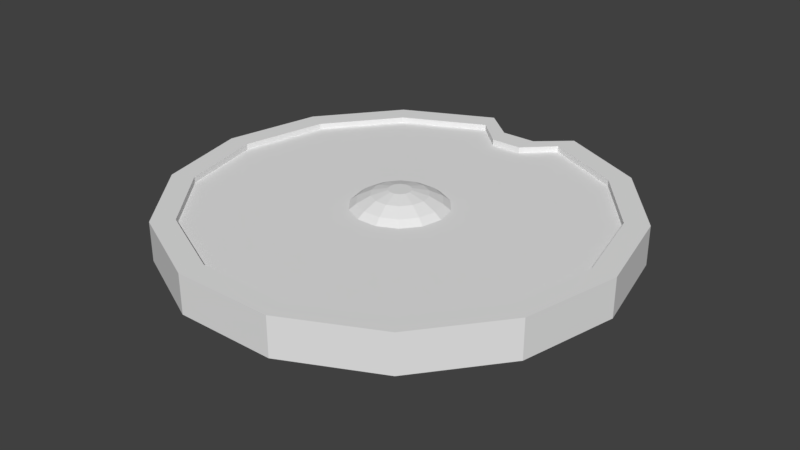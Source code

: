 # Source: lp_shield_med_1.blend  (saved by Blender 2.80.75; exported with 4.5.12 LTS)
import bpy
from mathutils import Matrix  # noqa: F401  (used for matrix-valued properties, if any)

bpy.ops.wm.read_factory_settings(use_empty=True)
scene = bpy.context.scene
scene.name = 'Scene'

# ---- collections
col_collection_1 = bpy.data.collections.new('Collection 1'); scene.collection.children.link(col_collection_1)

# ---- world
world_world = bpy.data.worlds.new('World'); scene.world = world_world
world_world.color = (0.05088, 0.05088, 0.05088)
world_world.use_sun_shadow = False
world_world.sun_shadow_jitter_overblur = 0.0
world_world.cycles.sampling_method = 'MANUAL'

# ---- meshes
me_cylinder = bpy.data.meshes.new('Cylinder')
me_cylinder.from_pydata([(0.575, 0.7689, 0.7858), (0.575, 0.7689, 0.9157), (0.8541, 0.4222, 0.7858), (0.8541, 0.4222, 0.9157), (0.955, -0.0112, 0.7858), (0.955, -0.0112, 0.9157), (0.858, -0.4455, 0.7858), (0.858, -0.4455, 0.9157), (0.582, -0.7947, 0.7858), (0.582, -0.7947, 0.9157), (0.1819, -0.9896, 0.7858), (0.1819, -0.9896, 0.9157), (-0.2631, -0.9916, 0.7858), (-0.2631, -0.9916, 0.9157), (-0.6649, -0.8003, 0.7858), (-0.6649, -0.8003, 0.9157), (-0.944, -0.4536, 0.7858), (-0.944, -0.4536, 0.9157), (-1.045, -0.02017, 0.7858), (-1.045, -0.02017, 0.9157), (-0.9479, 0.4142, 0.7858), (-0.9479, 0.4142, 0.9157), (-0.6719, 0.7633, 0.7858), (-0.6719, 0.7633, 0.9157), (-0.2718, 0.9582, 0.7858), (-0.2718, 0.9582, 0.9157), (0.1732, 0.9602, 0.7858), (0.1732, 0.9602, 0.9157), (0.575, 0.7689, 0.9586), (0.8541, 0.4222, 0.9586), (0.955, -0.0112, 0.9586), (0.858, -0.4455, 0.9586), (0.582, -0.7947, 0.9586), (0.1819, -0.9896, 0.9586), (-0.2631, -0.9916, 0.9586), (-0.6649, -0.8003, 0.9586), (-0.944, -0.4536, 0.9586), (-1.045, -0.02017, 0.9586), (-0.9479, 0.4142, 0.9586), (-0.6719, 0.7633, 0.9586), (-0.2718, 0.9582, 0.9586), (0.1732, 0.9602, 0.9586), (0.5112, 0.6881, 0.9586), (0.7614, 0.3771, 0.9586), (0.852, -0.01166, 0.9586), (0.7649, -0.4012, 0.9586), (0.5174, -0.7145, 0.9586), (0.1586, -0.8893, 0.9586), (-0.2406, -0.8911, 0.9586), (-0.6011, -0.7195, 0.9586), (-0.8514, -0.4085, 0.9586), (-0.9419, -0.01971, 0.9586), (-0.8548, 0.3699, 0.9586), (-0.6074, 0.6831, 0.9586), (-0.2485, 0.8579, 0.9586), (0.1507, 0.8597, 0.9586), (0.5112, 0.6881, 0.9319), (0.7614, 0.3771, 0.9319), (0.852, -0.01166, 0.9319), (0.7649, -0.4012, 0.9319), (0.5174, -0.7145, 0.9319), (0.1586, -0.8893, 0.9319), (-0.2406, -0.8911, 0.9319), (-0.6011, -0.7195, 0.9319), (-0.8514, -0.4085, 0.9319), (-0.9419, -0.01971, 0.9319), (-0.8548, 0.3699, 0.9319), (-0.6074, 0.6831, 0.9319), (-0.2485, 0.8579, 0.9319), (0.1507, 0.8597, 0.9319), (0.08628, 0.1504, 0.9319), (0.1454, 0.07702, 0.9319), (0.1667, -0.01474, 0.9319), (0.1462, -0.1067, 0.9319), (0.08777, -0.1806, 0.9319), (0.003074, -0.2218, 0.9319), (-0.09113, -0.2223, 0.9319), (-0.1762, -0.1818, 0.9319), (-0.2353, -0.1084, 0.9319), (-0.2566, -0.01663, 0.9319), (-0.2361, 0.0753, 0.9319), (-0.1777, 0.1492, 0.9319), (-0.09298, 0.1905, 0.9319), (0.001223, 0.1909, 0.9319), (0.06674, 0.1257, 0.9564), (0.117, 0.06321, 0.9564), (0.1352, -0.01488, 0.9564), (0.1177, -0.09312, 0.9564), (0.068, -0.156, 0.9564), (-0.004079, -0.1911, 0.9564), (-0.08425, -0.1915, 0.9564), (-0.1566, -0.157, 0.9564), (-0.2069, -0.09458, 0.9564), (-0.2251, -0.01649, 0.9564), (-0.2076, 0.06175, 0.9564), (-0.1579, 0.1247, 0.9564), (-0.08583, 0.1598, 0.9564), (-0.005654, 0.1601, 0.9564), (0.03073, 0.0801, 0.9859), (0.0648, 0.03778, 0.9859), (0.07712, -0.01514, 0.9859), (0.06527, -0.06816, 0.9859), (0.03159, -0.1108, 0.9859), (-0.01726, -0.1346, 0.9859), (-0.07159, -0.1348, 0.9859), (-0.1206, -0.1115, 0.9859), (-0.1547, -0.06915, 0.9859), (-0.167, -0.01623, 0.9859), (-0.1552, 0.03679, 0.9859), (-0.1215, 0.07942, 0.9859), (-0.07265, 0.1032, 0.9859), (-0.01832, 0.1035, 0.9859), (-0.01422, 0.02321, 1.004), (-0.0003929, 0.006022, 1.004), (0.004612, -0.01546, 1.004), (-0.0002, -0.03699, 1.004), (-0.01388, -0.0543, 1.004), (-0.03371, -0.06396, 1.004), (-0.05577, -0.06406, 1.004), (-0.07568, -0.05458, 1.004), (-0.08952, -0.03739, 1.004), (-0.09452, -0.01591, 1.004), (-0.08971, 0.005621, 1.004), (-0.07603, 0.02293, 1.004), (-0.0562, 0.03259, 1.004), (-0.03414, 0.03269, 1.004), (0.03389, 0.8363, 0.7858), (0.03389, 0.8363, 0.9157), (0.03389, 0.8363, 0.9586), (0.02577, 0.7358, 0.9586), (0.02577, 0.7358, 0.9319), (-0.02826, 0.1908, 0.9319), (-0.03075, 0.16, 0.9564), (-0.03533, 0.1034, 0.9859), (-0.04105, 0.03266, 1.004), (-0.1264, 0.8356, 0.9157), (-0.1264, 0.8356, 0.9586), (-0.118, 0.7352, 0.9586), (-0.118, 0.7352, 0.9319), (-0.06219, 0.1906, 0.9319), (-0.05963, 0.1599, 0.9564), (-0.0549, 0.1033, 0.9859), (-0.04899, 0.03262, 1.004), (-0.1264, 0.8356, 0.7858), (0.01774, 0.1595, 0.7767), (0.04602, 0.1244, 0.7767), (0.05626, 0.08043, 0.7767), (0.04642, 0.03641, 0.7767), (0.01845, 0.001015, 0.7767), (-0.0221, -0.01874, 0.7767), (-0.06721, -0.01894, 0.7767), (-0.1079, 0.0004484, 0.7767), (-0.1362, 0.03559, 0.7767), (-0.1465, 0.07952, 0.7767), (-0.1366, 0.1235, 0.7767), (-0.1087, 0.1589, 0.7767), (-0.0681, 0.1787, 0.7767), (-0.02299, 0.1789, 0.7767), (-0.03711, 0.1663, 0.7767), (-0.05336, 0.1663, 0.7767), (-0.005395, 0.5312, 0.7808), (-0.08598, 0.5331, 0.7808), (-0.1547, -0.4534, 0.7808), (0.06903, -0.4524, 0.7808), (-0.3603, 0.4289, 0.7808), (-0.499, 0.2533, 0.7808), (0.2702, -0.3544, 0.7808), (0.4089, -0.1789, 0.7808), (-0.5478, 0.03499, 0.7808), (-0.497, -0.1829, 0.7808), (0.2667, 0.4317, 0.7808), (0.2456, 0.5279, 0.7808), (-0.3306, 0.5269, 0.7808), (0.4577, 0.0395, 0.7808), (0.4069, 0.2574, 0.7808), (-0.3567, -0.3572, 0.7808), (-0.01543, 0.4158, 0.7795), (-0.127, -0.3159, 0.7795), (-0.2806, 0.3435, 0.7795), (0.1905, -0.242, 0.7795), (-0.4208, 0.04908, 0.7795), (0.1879, 0.3456, 0.7795), (0.3307, 0.05245, 0.7795), (-0.278, -0.2441, 0.7795), (-0.07566, 0.417, 0.7795), (0.0402, -0.3152, 0.7795), (-0.3843, 0.2123, 0.7795), (0.2942, -0.1107, 0.7795), (-0.3829, -0.1138, 0.7795), (0.2492, 0.4175, 0.7795), (-0.3352, 0.4167, 0.7795), (0.2927, 0.2153, 0.7795), (-0.1264, 0.8361, 0.8685), (-0.1264, 0.8361, 0.9115), (-0.118, 0.7357, 0.9115), (-0.118, 0.7357, 0.8847), (-0.1898, 0.5346, 0.6983), (0.1073, 0.5318, 0.7649), (-0.1898, 0.5336, 0.7649), (0.2456, 0.5284, 0.7649), (-0.3306, 0.5274, 0.7649), (0.1098, 0.4163, 0.7637), (-0.1932, 0.4176, 0.7637), (0.2492, 0.418, 0.7637), (-0.3352, 0.4172, 0.7637), (-0.3306, 0.5284, 0.6983), (-0.1932, 0.4186, 0.697), (-0.3352, 0.4182, 0.697), (-0.1898, 0.5349, 0.677), (-0.3306, 0.5286, 0.677), (-0.1932, 0.4188, 0.6757), (-0.3352, 0.4185, 0.6757), (0.1073, 0.5327, 0.697), (0.2456, 0.5294, 0.697), (0.1098, 0.4172, 0.6957), (0.2492, 0.4189, 0.6957), (0.1073, 0.5329, 0.6788), (0.2456, 0.5296, 0.6788), (0.1098, 0.4175, 0.6775), (0.2492, 0.4191, 0.6775)], [], [(0, 1, 3, 2), (2, 3, 5, 4), (4, 5, 7, 6), (6, 7, 9, 8), (8, 9, 11, 10), (10, 11, 13, 12), (12, 13, 15, 14), (14, 15, 17, 16), (16, 17, 19, 18), (18, 19, 21, 20), (20, 21, 23, 22), (22, 23, 25, 24), (7, 5, 30, 31), (126, 127, 27, 26), (26, 27, 1, 0), (184, 176, 158, 159), (32, 31, 45, 46), (17, 15, 35, 36), (3, 1, 28, 29), (135, 25, 40, 136), (13, 11, 33, 34), (23, 21, 38, 39), (9, 7, 31, 32), (19, 17, 36, 37), (1, 27, 41, 28), (5, 3, 29, 30), (15, 13, 34, 35), (25, 23, 39, 40), (11, 9, 32, 33), (21, 19, 37, 38), (137, 54, 68, 138), (40, 39, 53, 54), (33, 32, 46, 47), (136, 40, 54, 137), (34, 33, 47, 48), (28, 41, 55, 42), (35, 34, 48, 49), (36, 35, 49, 50), (29, 28, 42, 43), (37, 36, 50, 51), (30, 29, 43, 44), (38, 37, 51, 52), (31, 30, 44, 45), (39, 38, 52, 53), (64, 63, 77, 78), (48, 47, 61, 62), (42, 55, 69, 56), (49, 48, 62, 63), (50, 49, 63, 64), (43, 42, 56, 57), (51, 50, 64, 65), (44, 43, 57, 58), (52, 51, 65, 66), (45, 44, 58, 59), (53, 52, 66, 67), (46, 45, 59, 60), (54, 53, 67, 68), (47, 46, 60, 61), (79, 78, 92, 93), (57, 56, 70, 71), (65, 64, 78, 79), (58, 57, 71, 72), (66, 65, 79, 80), (59, 58, 72, 73), (67, 66, 80, 81), (60, 59, 73, 74), (68, 67, 81, 82), (61, 60, 74, 75), (138, 68, 82, 139), (62, 61, 75, 76), (56, 69, 83, 70), (63, 62, 76, 77), (87, 86, 100, 101), (72, 71, 85, 86), (80, 79, 93, 94), (73, 72, 86, 87), (81, 80, 94, 95), (74, 73, 87, 88), (82, 81, 95, 96), (75, 74, 88, 89), (139, 82, 96, 140), (76, 75, 89, 90), (70, 83, 97, 84), (77, 76, 90, 91), (78, 77, 91, 92), (71, 70, 84, 85), (110, 109, 123, 124), (95, 94, 108, 109), (88, 87, 101, 102), (96, 95, 109, 110), (89, 88, 102, 103), (140, 96, 110, 141), (90, 89, 103, 104), (84, 97, 111, 98), (91, 90, 104, 105), (92, 91, 105, 106), (85, 84, 98, 99), (93, 92, 106, 107), (86, 85, 99, 100), (94, 93, 107, 108), (113, 112, 125, 134, 142, 124, 123, 122, 121, 120, 119, 118, 117, 116, 115, 114), (103, 102, 116, 117), (141, 110, 124, 142), (104, 103, 117, 118), (98, 111, 125, 112), (105, 104, 118, 119), (106, 105, 119, 120), (99, 98, 112, 113), (107, 106, 120, 121), (100, 99, 113, 114), (108, 107, 121, 122), (101, 100, 114, 115), (109, 108, 122, 123), (102, 101, 115, 116), (111, 133, 134, 125), (97, 132, 133, 111), (83, 131, 132, 97), (69, 130, 131, 83), (41, 128, 129, 55), (55, 129, 130, 69), (27, 127, 128, 41), (143, 135, 127, 126), (24, 25, 135, 143), (133, 141, 142, 134), (132, 140, 141, 133), (131, 139, 140, 132), (130, 138, 139, 131), (128, 136, 137, 129), (129, 137, 138, 130), (127, 135, 136, 128), (144, 145, 146, 147, 148, 149, 150, 151, 152, 153, 154, 155, 156, 159, 158, 157), (185, 177, 150, 149), (186, 178, 155, 154), (187, 179, 148, 147), (188, 180, 153, 152), (189, 181, 144, 157), (190, 184, 159, 156), (191, 182, 146, 145), (177, 183, 151, 150), (178, 190, 156, 155), (179, 185, 149, 148), (180, 186, 154, 153), (182, 187, 147, 146), (183, 188, 152, 151), (181, 191, 145, 144), (176, 189, 157, 158), (126, 26, 171, 160), (0, 2, 174, 170), (14, 16, 169, 175), (4, 6, 167, 173), (18, 20, 165, 168), (8, 10, 163, 166), (22, 24, 172, 164), (12, 14, 175, 162), (2, 4, 173, 174), (24, 143, 161, 172), (26, 0, 170, 171), (16, 18, 168, 169), (6, 8, 166, 167), (20, 22, 164, 165), (10, 12, 162, 163), (143, 126, 160, 161), (137, 136, 193, 194), (170, 174, 191, 181), (175, 169, 188, 183), (173, 167, 187, 182), (168, 165, 186, 180), (166, 163, 185, 179), (164, 172, 190, 178), (162, 175, 183, 177), (174, 173, 182, 191), (161, 160, 197, 198), (171, 170, 181, 189), (169, 168, 180, 188), (167, 166, 179, 187), (165, 164, 178, 186), (163, 162, 177, 185), (160, 171, 199, 197), (197, 199, 213, 212), (202, 204, 207, 206), (198, 197, 201, 202), (172, 161, 198, 200), (138, 137, 194, 195), (171, 189, 203, 199), (189, 176, 201, 203), (176, 184, 202, 201), (136, 135, 192, 193), (205, 196, 208, 209), (190, 172, 200, 204), (184, 190, 204, 202), (200, 198, 196, 205), (204, 200, 205, 207), (198, 202, 206, 196), (209, 208, 210, 211), (206, 207, 211, 210), (196, 206, 210, 208), (207, 205, 209, 211), (214, 212, 216, 218), (199, 203, 215, 213), (201, 197, 212, 214), (203, 201, 214, 215), (216, 217, 219, 218), (213, 215, 219, 217), (215, 214, 218, 219), (212, 213, 217, 216), (206, 210, 218, 214), (210, 218, 216, 208), (214, 206, 196, 212), (212, 196, 208, 216)])
me_cylinder.use_remesh_preserve_volume = False
me_cylinder.use_remesh_preserve_attributes = False
me_cylinder.use_mirror_vertex_groups = False
me_cylinder.update()

# ---- objects
ob_cylinder = bpy.data.objects.new('Cylinder', me_cylinder)

# ---- transforms, parenting, visibility, modifiers, constraints
ob_cylinder.location = (0.0, 0.0, 0.0)
ob_cylinder.scale = (0.4115, 0.4115, 0.4115)
ob_cylinder.lineart.crease_threshold = 0.0

# ---- collection membership
col_collection_1.objects.link(ob_cylinder)

# ---- scene / render settings (as saved in the file)
scene.frame_start = 1; scene.frame_end = 250; scene.frame_set(1)
scene.render.engine = 'BLENDER_EEVEE_NEXT'
scene.render.resolution_percentage = 50
scene.render.dither_intensity = 0.0
scene.cycles.use_denoising = False
scene.cycles.samples = 128
scene.cycles.sampling_pattern = 'TABULATED_SOBOL'
scene.cycles.use_adaptive_sampling = False
scene.cycles.use_light_tree = False
scene.cycles.blur_glossy = 0.0
scene.cycles.sample_clamp_indirect = 0.0
scene.view_settings.view_transform = 'Standard'
bpy.context.view_layer.update()

# ---- added for rendering (the .blend has no active camera and no usable light): camera, sun
cam_auto = bpy.data.cameras.new('AutoCamera')
cam_auto.lens = 50.0
cam_auto.sensor_width = 36.0
cam_auto.clip_end = 1000.0
ob_auto_camera = bpy.data.objects.new('AutoCamera', cam_auto)
scene.collection.objects.link(ob_auto_camera)
ob_auto_camera.location = (1.05285, -1.29208, 1.20279)
ob_auto_camera.rotation_euler = (1.09748, -7.21219e-08, 0.694738)
scene.camera = ob_auto_camera
light_auto_sun = bpy.data.lights.new('AutoSun', 'SUN')
light_auto_sun.energy = 3.0
light_auto_sun.angle = 0.0523599
ob_auto_sun = bpy.data.objects.new('AutoSun', light_auto_sun)
scene.collection.objects.link(ob_auto_sun)
ob_auto_sun.rotation_euler = (0.872665, 0.174533, 0.523599)
bpy.context.view_layer.update()
